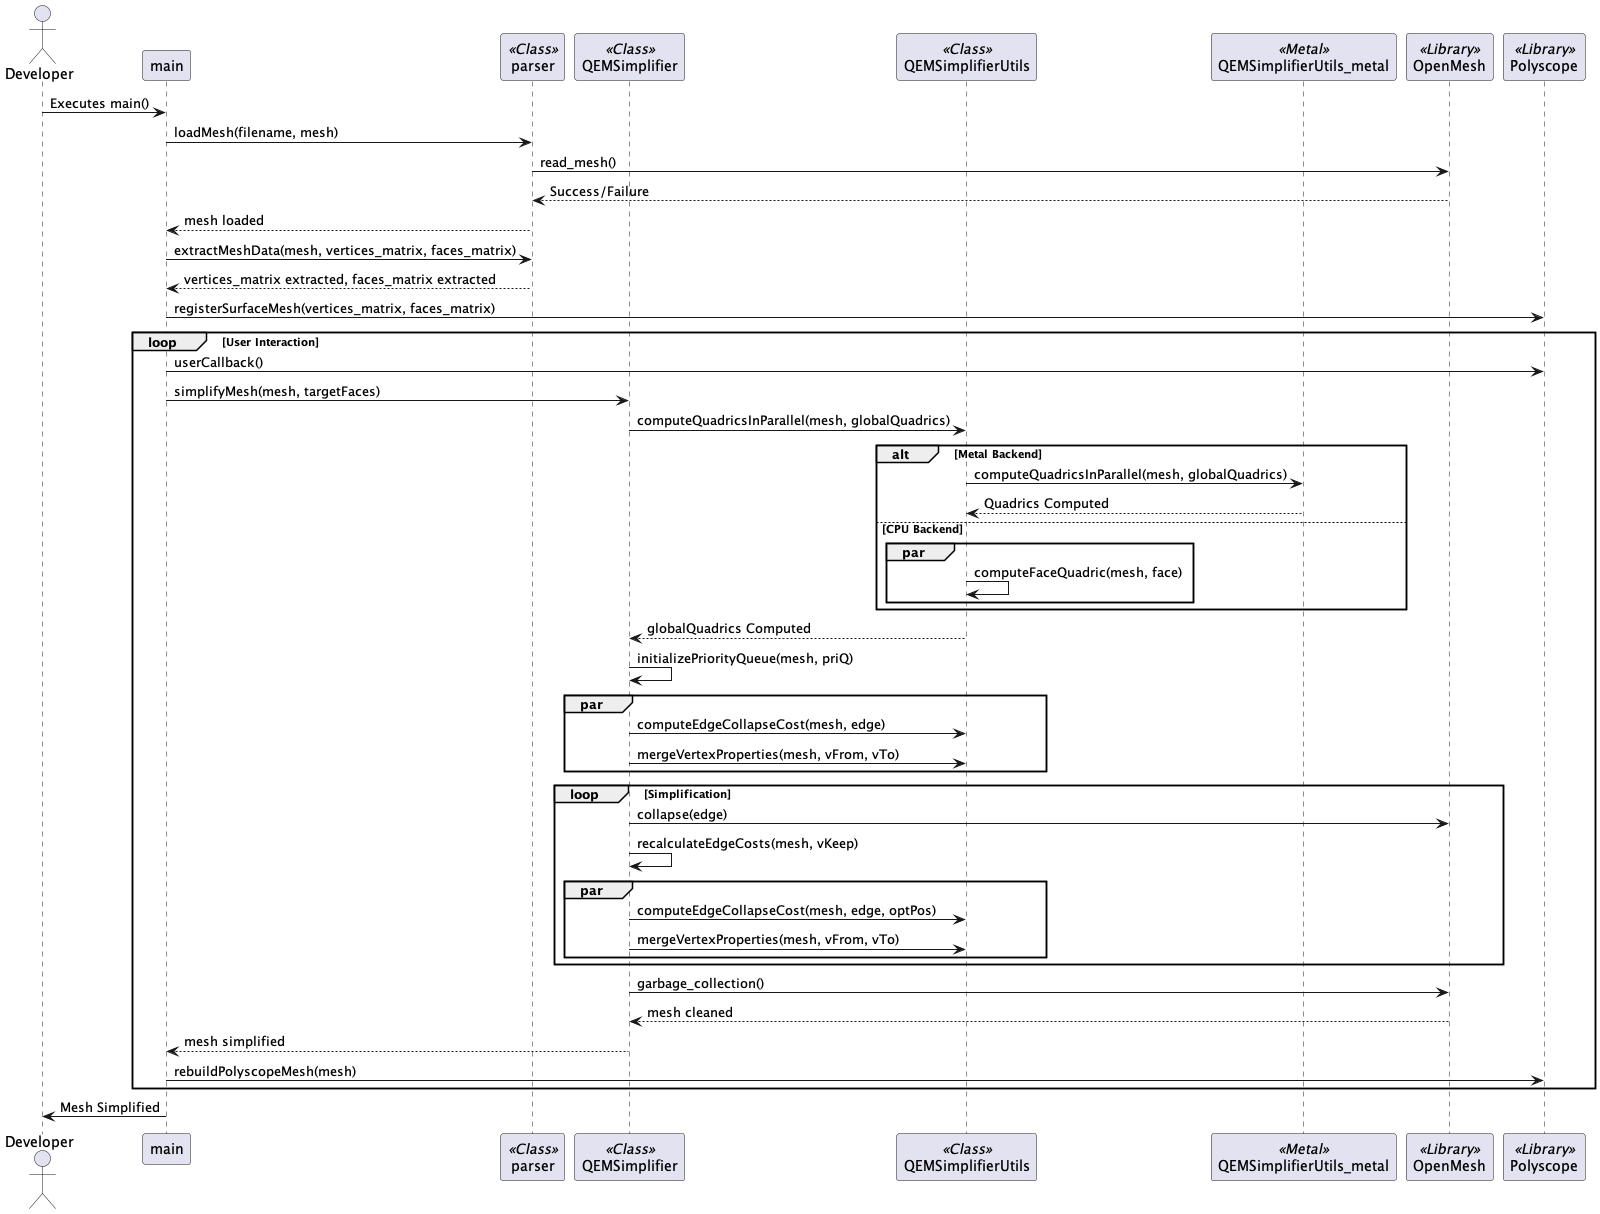

The diagram above was rendered by PlantUML. Its source (embedded in the PNG):
@startuml
actor Developer

participant Main as "main"
participant Parser as "parser" <<Class>>
participant QEMSimplifier as "QEMSimplifier" <<Class>>
participant Utils as "QEMSimplifierUtils" <<Class>>
participant GPU as "QEMSimplifierUtils_metal" <<Metal>>
participant OpenMesh as "OpenMesh" <<Library>>
participant Polyscope as "Polyscope" <<Library>>

Developer -> Main: Executes main()
Main -> Parser: loadMesh(filename, mesh)
Parser -> OpenMesh: read_mesh()
Parser <-- OpenMesh: Success/Failure
Main <-- Parser: mesh loaded
Main -> Parser: extractMeshData(mesh, vertices_matrix, faces_matrix)
Main <-- Parser: vertices_matrix extracted, faces_matrix extracted
Main -> Polyscope: registerSurfaceMesh(vertices_matrix, faces_matrix)
loop User Interaction
    Main -> Polyscope: userCallback()
    ' Main -> Main: openFileExplorer(mesh, filename)
    Main -> QEMSimplifier: simplifyMesh(mesh, targetFaces)
    ' QEMSimplifier -> QEMSimplifier: computeQuadrics(mesh)
    QEMSimplifier -> Utils: computeQuadricsInParallel(mesh, globalQuadrics)
    alt Metal Backend
        Utils -> GPU: computeQuadricsInParallel(mesh, globalQuadrics)
        GPU --> Utils: Quadrics Computed
    else CPU Backend
        par
            Utils -> Utils: computeFaceQuadric(mesh, face)
        end
    end
    Utils --> QEMSimplifier: globalQuadrics Computed
    QEMSimplifier -> QEMSimplifier: initializePriorityQueue(mesh, priQ)
    par
        QEMSimplifier -> Utils: computeEdgeCollapseCost(mesh, edge)
        QEMSimplifier -> Utils: mergeVertexProperties(mesh, vFrom, vTo)
    end
    loop Simplification
        QEMSimplifier -> OpenMesh: collapse(edge)
        QEMSimplifier -> QEMSimplifier: recalculateEdgeCosts(mesh, vKeep)
        par
            QEMSimplifier -> Utils: computeEdgeCollapseCost(mesh, edge, optPos)
            QEMSimplifier -> Utils: mergeVertexProperties(mesh, vFrom, vTo)
        end
    end
    QEMSimplifier -> OpenMesh: garbage_collection()
    QEMSimplifier <-- OpenMesh: mesh cleaned
    Main <-- QEMSimplifier: mesh simplified
    Main -> Polyscope: rebuildPolyscopeMesh(mesh)
end
Developer <- Main: Mesh Simplified
@enduml